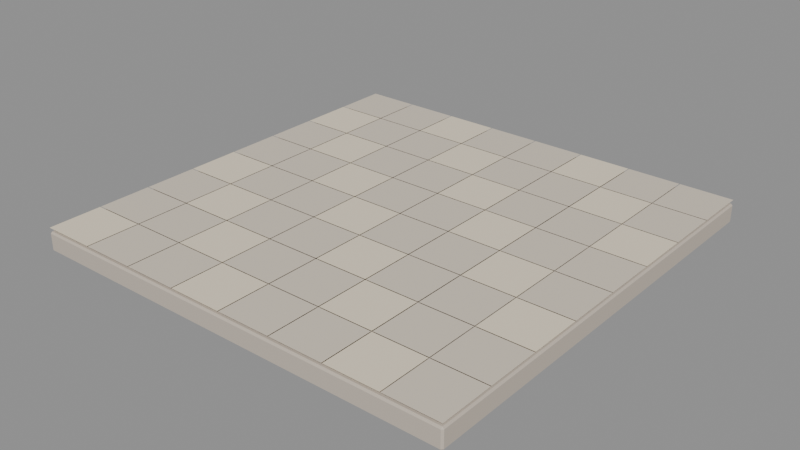 # Source: floor-module.blend  (saved by Blender 5.2.45; exported with 4.5.12 LTS)
import bpy
from mathutils import Matrix  # noqa: F401  (used for matrix-valued properties, if any)

bpy.ops.wm.read_factory_settings(use_empty=True)
scene = bpy.context.scene
scene.name = 'Scene'

# ---- materials (node trees are filled in below, after node groups)
mat_coop_stone = bpy.data.materials.new('coop.stone')
mat_coop_stone.diffuse_color = (0.57, 0.5, 0.42, 1.0)
mat_coop_cream = bpy.data.materials.new('coop.cream')
mat_coop_cream.diffuse_color = (0.84, 0.74, 0.57, 1.0)
mat_coop_tile = bpy.data.materials.new('coop.tile')
mat_coop_tile.diffuse_color = (0.7, 0.62, 0.51, 1.0)

# ---- material node trees
mat_coop_stone.use_nodes = True; mat_coop_stone.node_tree.nodes.clear()
_N = mat_coop_stone.node_tree.nodes; _L = mat_coop_stone.node_tree.links
n0 = _N.new('ShaderNodeBsdfPrincipled'); n0.name = 'Principled BSDF'; n0.location = (-200, 100)
n0.inputs[0].default_value = (0.57, 0.5, 0.42, 1.0)
n0.inputs[2].default_value = 0.72
n0.inputs[10].default_value = 0.005
n1 = _N.new('ShaderNodeOutputMaterial'); n1.name = 'Material Output'; n1.location = (200, 100)
_L.new(n0.outputs[0], n1.inputs[0])
n1.is_active_output = True
mat_coop_cream.use_nodes = True; mat_coop_cream.node_tree.nodes.clear()
_N = mat_coop_cream.node_tree.nodes; _L = mat_coop_cream.node_tree.links
n0 = _N.new('ShaderNodeBsdfPrincipled'); n0.name = 'Principled BSDF'; n0.location = (-200, 100)
n0.inputs[0].default_value = (0.84, 0.74, 0.57, 1.0)
n0.inputs[2].default_value = 0.72
n0.inputs[10].default_value = 0.005
n1 = _N.new('ShaderNodeOutputMaterial'); n1.name = 'Material Output'; n1.location = (200, 100)
_L.new(n0.outputs[0], n1.inputs[0])
n1.is_active_output = True
mat_coop_tile.use_nodes = True; mat_coop_tile.node_tree.nodes.clear()
_N = mat_coop_tile.node_tree.nodes; _L = mat_coop_tile.node_tree.links
n0 = _N.new('ShaderNodeBsdfPrincipled'); n0.name = 'Principled BSDF'; n0.location = (-200, 100)
n0.inputs[0].default_value = (0.7, 0.62, 0.51, 1.0)
n0.inputs[2].default_value = 0.72
n0.inputs[10].default_value = 0.005
n1 = _N.new('ShaderNodeOutputMaterial'); n1.name = 'Material Output'; n1.location = (200, 100)
_L.new(n0.outputs[0], n1.inputs[0])
n1.is_active_output = True

# ---- meshes
me_cube = bpy.data.meshes.new('Cube')
me_cube.from_pydata([(-1.985, -1.985, -0.09), (-1.985, -2.0, -0.075), (-2.0, -1.985, -0.075), (-1.985, -2.0, 0.075), (-1.985, -1.985, 0.09), (-2.0, -1.985, 0.075), (-1.985, 1.985, -0.09), (-2.0, 1.985, -0.075), (-1.985, 2.0, -0.075), (-1.985, 1.985, 0.09), (-1.985, 2.0, 0.075), (-2.0, 1.985, 0.075), (1.985, -1.985, -0.09), (2.0, -1.985, -0.075), (1.985, -2.0, -0.075), (1.985, -1.985, 0.09), (1.985, -2.0, 0.075), (2.0, -1.985, 0.075), (1.985, 1.985, -0.09), (1.985, 2.0, -0.075), (2.0, 1.985, -0.075), (1.985, 1.985, 0.09), (2.0, 1.985, 0.075), (1.985, 2.0, 0.075), (-1.996, -1.996, 0.124), (-1.504, -1.996, 0.124), (-1.504, -1.504, 0.124), (-1.996, -1.504, 0.124), (-1.996, -1.496, 0.124), (-1.504, -1.496, 0.124), (-1.504, -1.004, 0.124), (-1.996, -1.004, 0.124), (-1.996, -0.996, 0.124), (-1.504, -0.996, 0.124), (-1.504, -0.504, 0.124), (-1.996, -0.504, 0.124), (-1.996, -0.496, 0.124), (-1.504, -0.496, 0.124), (-1.504, -0.004, 0.124), (-1.996, -0.004, 0.124), (-1.996, 0.004, 0.124), (-1.504, 0.004, 0.124), (-1.504, 0.496, 0.124), (-1.996, 0.496, 0.124), (-1.996, 0.504, 0.124), (-1.504, 0.504, 0.124), (-1.504, 0.996, 0.124), (-1.996, 0.996, 0.124), (-1.996, 1.004, 0.124), (-1.504, 1.004, 0.124), (-1.504, 1.496, 0.124), (-1.996, 1.496, 0.124), (-1.996, 1.504, 0.124), (-1.504, 1.504, 0.124), (-1.504, 1.996, 0.124), (-1.996, 1.996, 0.124), (-1.496, -1.996, 0.124), (-1.004, -1.996, 0.124), (-1.004, -1.504, 0.124), (-1.496, -1.504, 0.124), (-1.496, -1.496, 0.124), (-1.004, -1.496, 0.124), (-1.004, -1.004, 0.124), (-1.496, -1.004, 0.124), (-1.496, -0.996, 0.124), (-1.004, -0.996, 0.124), (-1.004, -0.504, 0.124), (-1.496, -0.504, 0.124), (-1.496, -0.496, 0.124), (-1.004, -0.496, 0.124), (-1.004, -0.004, 0.124), (-1.496, -0.004, 0.124), (-1.496, 0.004, 0.124), (-1.004, 0.004, 0.124), (-1.004, 0.496, 0.124), (-1.496, 0.496, 0.124), (-1.496, 0.504, 0.124), (-1.004, 0.504, 0.124), (-1.004, 0.996, 0.124), (-1.496, 0.996, 0.124), (-1.496, 1.004, 0.124), (-1.004, 1.004, 0.124), (-1.004, 1.496, 0.124), (-1.496, 1.496, 0.124), (-1.496, 1.504, 0.124), (-1.004, 1.504, 0.124), (-1.004, 1.996, 0.124), (-1.496, 1.996, 0.124), (-0.996, -1.996, 0.124), (-0.504, -1.996, 0.124), (-0.504, -1.504, 0.124), (-0.996, -1.504, 0.124), (-0.996, -1.496, 0.124), (-0.504, -1.496, 0.124), (-0.504, -1.004, 0.124), (-0.996, -1.004, 0.124), (-0.996, -0.996, 0.124), (-0.504, -0.996, 0.124), (-0.504, -0.504, 0.124), (-0.996, -0.504, 0.124), (-0.996, -0.496, 0.124), (-0.504, -0.496, 0.124), (-0.504, -0.004, 0.124), (-0.996, -0.004, 0.124), (-0.996, 0.004, 0.124), (-0.504, 0.004, 0.124), (-0.504, 0.496, 0.124), (-0.996, 0.496, 0.124), (-0.996, 0.504, 0.124), (-0.504, 0.504, 0.124), (-0.504, 0.996, 0.124), (-0.996, 0.996, 0.124), (-0.996, 1.004, 0.124), (-0.504, 1.004, 0.124), (-0.504, 1.496, 0.124), (-0.996, 1.496, 0.124), (-0.996, 1.504, 0.124), (-0.504, 1.504, 0.124), (-0.504, 1.996, 0.124), (-0.996, 1.996, 0.124), (-0.496, -1.996, 0.124), (-0.004, -1.996, 0.124), (-0.004, -1.504, 0.124), (-0.496, -1.504, 0.124), (-0.496, -1.496, 0.124), (-0.004, -1.496, 0.124), (-0.004, -1.004, 0.124), (-0.496, -1.004, 0.124), (-0.496, -0.996, 0.124), (-0.004, -0.996, 0.124), (-0.004, -0.504, 0.124), (-0.496, -0.504, 0.124), (-0.496, -0.496, 0.124), (-0.004, -0.496, 0.124), (-0.004, -0.004, 0.124), (-0.496, -0.004, 0.124), (-0.496, 0.004, 0.124), (-0.004, 0.004, 0.124), (-0.004, 0.496, 0.124), (-0.496, 0.496, 0.124), (-0.496, 0.504, 0.124), (-0.004, 0.504, 0.124), (-0.004, 0.996, 0.124), (-0.496, 0.996, 0.124), (-0.496, 1.004, 0.124), (-0.004, 1.004, 0.124), (-0.004, 1.496, 0.124), (-0.496, 1.496, 0.124), (-0.496, 1.504, 0.124), (-0.004, 1.504, 0.124), (-0.004, 1.996, 0.124), (-0.496, 1.996, 0.124), (0.004, -1.996, 0.124), (0.496, -1.996, 0.124), (0.496, -1.504, 0.124), (0.004, -1.504, 0.124), (0.004, -1.496, 0.124), (0.496, -1.496, 0.124), (0.496, -1.004, 0.124), (0.004, -1.004, 0.124), (0.004, -0.996, 0.124), (0.496, -0.996, 0.124), (0.496, -0.504, 0.124), (0.004, -0.504, 0.124), (0.004, -0.496, 0.124), (0.496, -0.496, 0.124), (0.496, -0.004, 0.124), (0.004, -0.004, 0.124), (0.004, 0.004, 0.124), (0.496, 0.004, 0.124), (0.496, 0.496, 0.124), (0.004, 0.496, 0.124), (0.004, 0.504, 0.124), (0.496, 0.504, 0.124), (0.496, 0.996, 0.124), (0.004, 0.996, 0.124), (0.004, 1.004, 0.124), (0.496, 1.004, 0.124), (0.496, 1.496, 0.124), (0.004, 1.496, 0.124), (0.004, 1.504, 0.124), (0.496, 1.504, 0.124), (0.496, 1.996, 0.124), (0.004, 1.996, 0.124), (0.504, -1.996, 0.124), (0.996, -1.996, 0.124), (0.996, -1.504, 0.124), (0.504, -1.504, 0.124), (0.504, -1.496, 0.124), (0.996, -1.496, 0.124), (0.996, -1.004, 0.124), (0.504, -1.004, 0.124), (0.504, -0.996, 0.124), (0.996, -0.996, 0.124), (0.996, -0.504, 0.124), (0.504, -0.504, 0.124), (0.504, -0.496, 0.124), (0.996, -0.496, 0.124), (0.996, -0.004, 0.124), (0.504, -0.004, 0.124), (0.504, 0.004, 0.124), (0.996, 0.004, 0.124), (0.996, 0.496, 0.124), (0.504, 0.496, 0.124), (0.504, 0.504, 0.124), (0.996, 0.504, 0.124), (0.996, 0.996, 0.124), (0.504, 0.996, 0.124), (0.504, 1.004, 0.124), (0.996, 1.004, 0.124), (0.996, 1.496, 0.124), (0.504, 1.496, 0.124), (0.504, 1.504, 0.124), (0.996, 1.504, 0.124), (0.996, 1.996, 0.124), (0.504, 1.996, 0.124), (1.004, -1.996, 0.124), (1.496, -1.996, 0.124), (1.496, -1.504, 0.124), (1.004, -1.504, 0.124), (1.004, -1.496, 0.124), (1.496, -1.496, 0.124), (1.496, -1.004, 0.124), (1.004, -1.004, 0.124), (1.004, -0.996, 0.124), (1.496, -0.996, 0.124), (1.496, -0.504, 0.124), (1.004, -0.504, 0.124), (1.004, -0.496, 0.124), (1.496, -0.496, 0.124), (1.496, -0.004, 0.124), (1.004, -0.004, 0.124), (1.004, 0.004, 0.124), (1.496, 0.004, 0.124), (1.496, 0.496, 0.124), (1.004, 0.496, 0.124), (1.004, 0.504, 0.124), (1.496, 0.504, 0.124), (1.496, 0.996, 0.124), (1.004, 0.996, 0.124), (1.004, 1.004, 0.124), (1.496, 1.004, 0.124), (1.496, 1.496, 0.124), (1.004, 1.496, 0.124), (1.004, 1.504, 0.124), (1.496, 1.504, 0.124), (1.496, 1.996, 0.124), (1.004, 1.996, 0.124), (1.504, -1.996, 0.124), (1.996, -1.996, 0.124), (1.996, -1.504, 0.124), (1.504, -1.504, 0.124), (1.504, -1.496, 0.124), (1.996, -1.496, 0.124), (1.996, -1.004, 0.124), (1.504, -1.004, 0.124), (1.504, -0.996, 0.124), (1.996, -0.996, 0.124), (1.996, -0.504, 0.124), (1.504, -0.504, 0.124), (1.504, -0.496, 0.124), (1.996, -0.496, 0.124), (1.996, -0.004, 0.124), (1.504, -0.004, 0.124), (1.504, 0.004, 0.124), (1.996, 0.004, 0.124), (1.996, 0.496, 0.124), (1.504, 0.496, 0.124), (1.504, 0.504, 0.124), (1.996, 0.504, 0.124), (1.996, 0.996, 0.124), (1.504, 0.996, 0.124), (1.504, 1.004, 0.124), (1.996, 1.004, 0.124), (1.996, 1.496, 0.124), (1.504, 1.496, 0.124), (1.504, 1.504, 0.124), (1.996, 1.504, 0.124), (1.996, 1.996, 0.124), (1.504, 1.996, 0.124)], [], [(0, 1, 2), (3, 4, 5), (6, 7, 8), (9, 10, 11), (12, 13, 14), (15, 16, 17), (18, 19, 20), (21, 22, 23), (6, 0, 2, 7), (1, 3, 5, 2), (4, 9, 11, 5), (10, 8, 7, 11), (18, 6, 8, 19), (9, 21, 23, 10), (22, 20, 19, 23), (12, 18, 20, 13), (21, 15, 17, 22), (16, 14, 13, 17), (0, 12, 14, 1), (15, 4, 3, 16), (6, 18, 12, 0), (2, 5, 11, 7), (14, 16, 3, 1), (21, 9, 4, 15), (8, 10, 23, 19), (20, 22, 17, 13), (24, 25, 26, 27), (28, 29, 30, 31), (32, 33, 34, 35), (36, 37, 38, 39), (40, 41, 42, 43), (44, 45, 46, 47), (48, 49, 50, 51), (52, 53, 54, 55), (56, 57, 58, 59), (60, 61, 62, 63), (64, 65, 66, 67), (68, 69, 70, 71), (72, 73, 74, 75), (76, 77, 78, 79), (80, 81, 82, 83), (84, 85, 86, 87), (88, 89, 90, 91), (92, 93, 94, 95), (96, 97, 98, 99), (100, 101, 102, 103), (104, 105, 106, 107), (108, 109, 110, 111), (112, 113, 114, 115), (116, 117, 118, 119), (120, 121, 122, 123), (124, 125, 126, 127), (128, 129, 130, 131), (132, 133, 134, 135), (136, 137, 138, 139), (140, 141, 142, 143), (144, 145, 146, 147), (148, 149, 150, 151), (152, 153, 154, 155), (156, 157, 158, 159), (160, 161, 162, 163), (164, 165, 166, 167), (168, 169, 170, 171), (172, 173, 174, 175), (176, 177, 178, 179), (180, 181, 182, 183), (184, 185, 186, 187), (188, 189, 190, 191), (192, 193, 194, 195), (196, 197, 198, 199), (200, 201, 202, 203), (204, 205, 206, 207), (208, 209, 210, 211), (212, 213, 214, 215), (216, 217, 218, 219), (220, 221, 222, 223), (224, 225, 226, 227), (228, 229, 230, 231), (232, 233, 234, 235), (236, 237, 238, 239), (240, 241, 242, 243), (244, 245, 246, 247), (248, 249, 250, 251), (252, 253, 254, 255), (256, 257, 258, 259), (260, 261, 262, 263), (264, 265, 266, 267), (268, 269, 270, 271), (272, 273, 274, 275), (276, 277, 278, 279)])
me_cube.polygons.foreach_set('material_index', [0, 0, 0, 0, 0, 0, 0, 0, 0, 0, 0, 0, 0, 0, 0, 0, 0, 0, 0, 0, 0, 0, 0, 0, 0, 0, 1, 2, 2, 1, 2, 2, 1, 2, 2, 2, 1, 2, 2, 1, 2, 2, 2, 1, 2, 2, 1, 2, 2, 1, 1, 2, 2, 1, 2, 2, 1, 2, 2, 2, 1, 2, 2, 1, 2, 2, 2, 1, 2, 2, 1, 2, 2, 1, 1, 2, 2, 1, 2, 2, 1, 2, 2, 2, 1, 2, 2, 1, 2, 2])
_uv = me_cube.uv_layers.new(name='UVMap')
_uv.uv.foreach_set('vector', [0.1259, 0.7491, 0.1259, 0.75, 0.125, 0.7491, 0.6042, 0.0, 0.625, 0.0009375, 0.6042, 0.0009375, 0.1259, 0.5009, 0.125, 0.5009, 0.1259, 0.5, 0.625, 0.2497, 0.6042, 0.2507, 0.6042, 0.2491, 0.3741, 0.7491, 0.3906, 0.7491, 0.3849, 0.7505, 0.6255, 0.75, 0.6042, 0.7509, 0.6042, 0.7493, 0.3741, 0.5009, 0.3849, 0.4995, 0.3906, 0.5009, 0.6255, 0.5, 0.6042, 0.5007, 0.6042, 0.4991, 0.1259, 0.5009, 0.1259, 0.7491, 0.125, 0.7491, 0.125, 0.5009, 0.3958, 0.0, 0.6042, 0.0, 0.6042, 0.0009375, 0.3958, 0.0009375, 0.625, 0.0009375, 0.625, 0.2497, 0.6042, 0.2491, 0.6042, 0.0009375, 0.6042, 0.2507, 0.3958, 0.2509, 0.3958, 0.2491, 0.6042, 0.2491, 0.3741, 0.5009, 0.1259, 0.5009, 0.1259, 0.5, 0.3849, 0.4995, 0.625, 0.2497, 0.6255, 0.5, 0.6042, 0.4991, 0.6042, 0.2507, 0.6042, 0.5007, 0.3906, 0.5009, 0.3849, 0.4995, 0.6042, 0.4991, 0.3741, 0.7491, 0.3741, 0.5009, 0.3906, 0.5009, 0.3906, 0.7491, 0.6255, 0.5, 0.6255, 0.75, 0.6042, 0.7493, 0.6042, 0.5007, 0.6042, 0.7509, 0.3849, 0.7505, 0.3906, 0.7491, 0.6042, 0.7493, 0.1259, 0.7491, 0.3741, 0.7491, 0.3849, 0.7505, 0.1259, 0.75, 0.6255, 0.75, 0.625, 0.9991, 0.6042, 0.9991, 0.6042, 0.7509, 0.1259, 0.5009, 0.3741, 0.5009, 0.3741, 0.7491, 0.1259, 0.7491, 0.3958, 0.0009375, 0.6042, 0.0009375, 0.6042, 0.2491, 0.3958, 0.2491, 0.3849, 0.7505, 0.6042, 0.7509, 0.6042, 0.9991, 0.3958, 0.9991, 0.6255, 0.5, 0.8741, 0.5009, 0.8741, 0.7491, 0.6255, 0.75, 0.3958, 0.2509, 0.6042, 0.2507, 0.6042, 0.4991, 0.3849, 0.4995, 0.3906, 0.5009, 0.6042, 0.5007, 0.6042, 0.7493, 0.3906, 0.7491, -1.047e-07, -1.047e-07, 1.0, -1.047e-07, 1.0, 1.0, -1.047e-07, 1.0, -1.047e-07, -1.047e-07, 1.0, -1.047e-07, 1.0, 1.0, -1.047e-07, 1.0, -1.047e-07, 1.648e-08, 1.0, 1.648e-08, 1.0, 1.0, -1.047e-07, 1.0, -1.047e-07, 1.648e-08, 1.0, 1.648e-08, 1.0, 1.0, -1.047e-07, 1.0, -1.047e-07, 3.862e-10, 1.0, 3.862e-10, 1.0, 1.0, -1.047e-07, 1.0, -1.047e-07, 1.648e-08, 1.0, 1.648e-08, 1.0, 1.0, -1.047e-07, 1.0, -1.047e-07, -1.047e-07, 1.0, -1.047e-07, 1.0, 1.0, -1.047e-07, 1.0, -1.047e-07, -1.047e-07, 1.0, -1.047e-07, 1.0, 1.0, -1.047e-07, 1.0, -1.047e-07, -1.047e-07, 1.0, -1.047e-07, 1.0, 1.0, -1.047e-07, 1.0, -1.047e-07, -1.047e-07, 1.0, -1.047e-07, 1.0, 1.0, -1.047e-07, 1.0, -1.047e-07, 1.648e-08, 1.0, 1.648e-08, 1.0, 1.0, -1.047e-07, 1.0, -1.047e-07, 1.648e-08, 1.0, 1.648e-08, 1.0, 1.0, -1.047e-07, 1.0, -1.047e-07, 3.862e-10, 1.0, 3.862e-10, 1.0, 1.0, -1.047e-07, 1.0, -1.047e-07, 1.648e-08, 1.0, 1.648e-08, 1.0, 1.0, -1.047e-07, 1.0, -1.047e-07, -1.047e-07, 1.0, -1.047e-07, 1.0, 1.0, -1.047e-07, 1.0, -1.047e-07, -1.047e-07, 1.0, -1.047e-07, 1.0, 1.0, -1.047e-07, 1.0, 1.648e-08, -1.047e-07, 1.0, -1.047e-07, 1.0, 1.0, 1.648e-08, 1.0, 1.648e-08, -1.047e-07, 1.0, -1.047e-07, 1.0, 1.0, 1.648e-08, 1.0, 1.648e-08, 1.648e-08, 1.0, 1.648e-08, 1.0, 1.0, 1.648e-08, 1.0, 1.648e-08, 1.648e-08, 1.0, 1.648e-08, 1.0, 1.0, 1.648e-08, 1.0, 1.648e-08, 3.862e-10, 1.0, 3.862e-10, 1.0, 1.0, 1.648e-08, 1.0, 1.648e-08, 1.648e-08, 1.0, 1.648e-08, 1.0, 1.0, 1.648e-08, 1.0, 1.648e-08, -1.047e-07, 1.0, -1.047e-07, 1.0, 1.0, 1.648e-08, 1.0, 1.648e-08, -1.047e-07, 1.0, -1.047e-07, 1.0, 1.0, 1.648e-08, 1.0, 1.648e-08, -1.047e-07, 1.0, -1.047e-07, 1.0, 1.0, 1.648e-08, 1.0, 1.648e-08, -1.047e-07, 1.0, -1.047e-07, 1.0, 1.0, 1.648e-08, 1.0, 1.648e-08, 1.648e-08, 1.0, 1.648e-08, 1.0, 1.0, 1.648e-08, 1.0, 1.648e-08, 1.648e-08, 1.0, 1.648e-08, 1.0, 1.0, 1.648e-08, 1.0, 1.648e-08, 3.862e-10, 1.0, 3.862e-10, 1.0, 1.0, 1.648e-08, 1.0, 1.648e-08, 1.648e-08, 1.0, 1.648e-08, 1.0, 1.0, 1.648e-08, 1.0, 1.648e-08, -1.047e-07, 1.0, -1.047e-07, 1.0, 1.0, 1.648e-08, 1.0, 1.648e-08, -1.047e-07, 1.0, -1.047e-07, 1.0, 1.0, 1.648e-08, 1.0, 3.862e-10, -1.047e-07, 1.0, -1.047e-07, 1.0, 1.0, 3.862e-10, 1.0, 3.862e-10, -1.047e-07, 1.0, -1.047e-07, 1.0, 1.0, 3.862e-10, 1.0, 3.862e-10, 1.648e-08, 1.0, 1.648e-08, 1.0, 1.0, 3.862e-10, 1.0, 3.862e-10, 1.648e-08, 1.0, 1.648e-08, 1.0, 1.0, 3.862e-10, 1.0, 3.862e-10, 3.862e-10, 1.0, 3.862e-10, 1.0, 1.0, 3.862e-10, 1.0, 3.862e-10, 1.648e-08, 1.0, 1.648e-08, 1.0, 1.0, 3.862e-10, 1.0, 3.862e-10, -1.047e-07, 1.0, -1.047e-07, 1.0, 1.0, 3.862e-10, 1.0, 3.862e-10, -1.047e-07, 1.0, -1.047e-07, 1.0, 1.0, 3.862e-10, 1.0, 1.648e-08, -1.047e-07, 1.0, -1.047e-07, 1.0, 1.0, 1.648e-08, 1.0, 1.648e-08, -1.047e-07, 1.0, -1.047e-07, 1.0, 1.0, 1.648e-08, 1.0, 1.648e-08, 1.648e-08, 1.0, 1.648e-08, 1.0, 1.0, 1.648e-08, 1.0, 1.648e-08, 1.648e-08, 1.0, 1.648e-08, 1.0, 1.0, 1.648e-08, 1.0, 1.648e-08, 3.862e-10, 1.0, 3.862e-10, 1.0, 1.0, 1.648e-08, 1.0, 1.648e-08, 1.648e-08, 1.0, 1.648e-08, 1.0, 1.0, 1.648e-08, 1.0, 1.648e-08, -1.047e-07, 1.0, -1.047e-07, 1.0, 1.0, 1.648e-08, 1.0, 1.648e-08, -1.047e-07, 1.0, -1.047e-07, 1.0, 1.0, 1.648e-08, 1.0, -1.047e-07, -1.047e-07, 1.0, -1.047e-07, 1.0, 1.0, -1.047e-07, 1.0, -1.047e-07, -1.047e-07, 1.0, -1.047e-07, 1.0, 1.0, -1.047e-07, 1.0, -1.047e-07, 1.648e-08, 1.0, 1.648e-08, 1.0, 1.0, -1.047e-07, 1.0, -1.047e-07, 1.648e-08, 1.0, 1.648e-08, 1.0, 1.0, -1.047e-07, 1.0, -1.047e-07, 3.862e-10, 1.0, 3.862e-10, 1.0, 1.0, -1.047e-07, 1.0, -1.047e-07, 1.648e-08, 1.0, 1.648e-08, 1.0, 1.0, -1.047e-07, 1.0, -1.047e-07, -1.047e-07, 1.0, -1.047e-07, 1.0, 1.0, -1.047e-07, 1.0, -1.047e-07, -1.047e-07, 1.0, -1.047e-07, 1.0, 1.0, -1.047e-07, 1.0, -1.047e-07, -1.047e-07, 1.0, -1.047e-07, 1.0, 1.0, -1.047e-07, 1.0, -1.047e-07, -1.047e-07, 1.0, -1.047e-07, 1.0, 1.0, -1.047e-07, 1.0, -1.047e-07, 1.648e-08, 1.0, 1.648e-08, 1.0, 1.0, -1.047e-07, 1.0, -1.047e-07, 1.648e-08, 1.0, 1.648e-08, 1.0, 1.0, -1.047e-07, 1.0, -1.047e-07, 3.862e-10, 1.0, 3.862e-10, 1.0, 1.0, -1.047e-07, 1.0, -1.047e-07, 1.648e-08, 1.0, 1.648e-08, 1.0, 1.0, -1.047e-07, 1.0, -1.047e-07, -1.047e-07, 1.0, -1.047e-07, 1.0, 1.0, -1.047e-07, 1.0, -1.047e-07, -1.047e-07, 1.0, -1.047e-07, 1.0, 1.0, -1.047e-07, 1.0])
me_cube.materials.append(mat_coop_stone)
me_cube.materials.append(mat_coop_cream)
me_cube.materials.append(mat_coop_tile)
me_cube.update()
me_cube.normals_split_custom_set([tuple(v) for v in zip(*[iter([-0.5773, -0.5774, -0.5774, -0.5773, -0.5774, -0.5774, -0.5773, -0.5774, -0.5774, -0.5773, -0.5774, 0.5774, -0.5773, -0.5774, 0.5774, -0.5773, -0.5774, 0.5774, -0.5773, 0.5774, -0.5774, -0.5773, 0.5774, -0.5774, -0.5773, 0.5774, -0.5774, -0.5773, 0.5774, 0.5774, -0.5773, 0.5774, 0.5774, -0.5773, 0.5774, 0.5774, 0.5773, -0.5774, -0.5774, 0.5773, -0.5774, -0.5774, 0.5773, -0.5774, -0.5774, 0.5773, -0.5774, 0.5774, 0.5773, -0.5774, 0.5774, 0.5773, -0.5774, 0.5774, 0.5773, 0.5774, -0.5774, 0.5773, 0.5774, -0.5774, 0.5773, 0.5774, -0.5774, 0.5773, 0.5774, 0.5774, 0.5773, 0.5774, 0.5774, 0.5773, 0.5774, 0.5774, -0.7071, 0.0, -0.7071, -0.7071, 0.0, -0.7071, -0.7071, 0.0, -0.7071, -0.7071, 0.0, -0.7071, -0.7071, -0.7071, 0.0, -0.7071, -0.7071, 0.0, -0.7071, -0.7071, 0.0, -0.7071, -0.7071, 0.0, -0.7071, 0.0, 0.7071, -0.7071, 0.0, 0.7071, -0.7071, 0.0, 0.7071, -0.7071, 0.0, 0.7071, -0.7071, 0.7071, 0.0, -0.7071, 0.7071, 0.0, -0.7071, 0.7071, 0.0, -0.7071, 0.7071, 0.0, 0.0, 0.7071, -0.7071, 0.0, 0.7071, -0.7071, 0.0, 0.7071, -0.7071, 0.0, 0.7071, -0.7071, 0.0, 0.7071, 0.7071, 0.0, 0.7071, 0.7071, 0.0, 0.7071, 0.7071, 0.0, 0.7071, 0.7071, 0.7071, 0.7071, 0.0, 0.7071, 0.7071, 0.0, 0.7071, 0.7071, 0.0, 0.7071, 0.7071, 0.0, 0.7071, 0.0, -0.7071, 0.7071, 0.0, -0.7071, 0.7071, 0.0, -0.7071, 0.7071, 0.0, -0.7071, 0.7071, 0.0, 0.7071, 0.7071, 0.0, 0.7071, 0.7071, 0.0, 0.7071, 0.7071, 0.0, 0.7071, 0.7071, -0.7071, 0.0, 0.7071, -0.7071, 0.0, 0.7071, -0.7071, 0.0, 0.7071, -0.7071, 0.0, 0.0, -0.7071, -0.7071, 0.0, -0.7071, -0.7071, 0.0, -0.7071, -0.7071, 0.0, -0.7071, -0.7071, 0.0, -0.7071, 0.7071, 0.0, -0.7071, 0.7071, 0.0, -0.7071, 0.7071, 0.0, -0.7071, 0.7071, 0.0, 0.0, -1.0, 0.0, 0.0, -1.0, 0.0, 0.0, -1.0, 0.0, 0.0, -1.0, -1.0, 0.0, 0.0, -1.0, 0.0, 0.0, -1.0, 0.0, 0.0, -1.0, 0.0, 0.0, 0.0, -1.0, 0.0, 0.0, -1.0, 0.0, 0.0, -1.0, 0.0, 0.0, -1.0, 0.0, 0.0, 0.0, 1.0, 0.0, 0.0, 1.0, 0.0, 0.0, 1.0, 0.0, 0.0, 1.0, 0.0, 1.0, 0.0, 0.0, 1.0, 0.0, 0.0, 1.0, 0.0, 0.0, 1.0, 0.0, 1.0, 0.0, 0.0, 1.0, 0.0, 0.0, 1.0, 0.0, 0.0, 1.0, 0.0, 0.0, 0.0, 0.0, 1.0, 0.0, 0.0, 1.0, 0.0, 0.0, 1.0, 0.0, 0.0, 1.0, 0.0, 0.0, 1.0, 0.0, 0.0, 1.0, 0.0, 0.0, 1.0, 0.0, 0.0, 1.0, 0.0, 0.0, 1.0, 0.0, 0.0, 1.0, 0.0, 0.0, 1.0, 0.0, 0.0, 1.0, 0.0, 0.0, 1.0, 0.0, 0.0, 1.0, 0.0, 0.0, 1.0, 0.0, 0.0, 1.0, 0.0, 0.0, 1.0, 0.0, 0.0, 1.0, 0.0, 0.0, 1.0, 0.0, 0.0, 1.0, 0.0, 0.0, 1.0, 0.0, 0.0, 1.0, 0.0, 0.0, 1.0, 0.0, 0.0, 1.0, 0.0, 0.0, 1.0, 0.0, 0.0, 1.0, 0.0, 0.0, 1.0, 0.0, 0.0, 1.0, 0.0, 0.0, 1.0, 0.0, 0.0, 1.0, 0.0, 0.0, 1.0, 0.0, 0.0, 1.0, 0.0, 0.0, 1.0, 0.0, 0.0, 1.0, 0.0, 0.0, 1.0, 0.0, 0.0, 1.0, 0.0, 0.0, 1.0, 0.0, 0.0, 1.0, 0.0, 0.0, 1.0, 0.0, 0.0, 1.0, 0.0, 0.0, 1.0, 0.0, 0.0, 1.0, 0.0, 0.0, 1.0, 0.0, 0.0, 1.0, 0.0, 0.0, 1.0, 0.0, 0.0, 1.0, 0.0, 0.0, 1.0, 0.0, 0.0, 1.0, 0.0, 0.0, 1.0, 0.0, 0.0, 1.0, 0.0, 0.0, 1.0, 0.0, 0.0, 1.0, 0.0, 0.0, 1.0, 0.0, 0.0, 1.0, 0.0, 0.0, 1.0, 0.0, 0.0, 1.0, 0.0, 0.0, 1.0, 0.0, 0.0, 1.0, 0.0, 0.0, 1.0, 0.0, 0.0, 1.0, 0.0, 0.0, 1.0, 0.0, 0.0, 1.0, 0.0, 0.0, 1.0, 0.0, 0.0, 1.0, 0.0, 0.0, 1.0, 0.0, 0.0, 1.0, 0.0, 0.0, 1.0, 0.0, 0.0, 1.0, 0.0, 0.0, 1.0, 0.0, 0.0, 1.0, 0.0, 0.0, 1.0, 0.0, 0.0, 1.0, 0.0, 0.0, 1.0, 0.0, 0.0, 1.0, 0.0, 0.0, 1.0, 0.0, 0.0, 1.0, 0.0, 0.0, 1.0, 0.0, 0.0, 1.0, 0.0, 0.0, 1.0, 0.0, 0.0, 1.0, 0.0, 0.0, 1.0, 0.0, 0.0, 1.0, 0.0, 0.0, 1.0, 0.0, 0.0, 1.0, 0.0, 0.0, 1.0, 0.0, 0.0, 1.0, 0.0, 0.0, 1.0, 0.0, 0.0, 1.0, 0.0, 0.0, 1.0, 0.0, 0.0, 1.0, 0.0, 0.0, 1.0, 0.0, 0.0, 1.0, 0.0, 0.0, 1.0, 0.0, 0.0, 1.0, 0.0, 0.0, 1.0, 0.0, 0.0, 1.0, 0.0, 0.0, 1.0, 0.0, 0.0, 1.0, 0.0, 0.0, 1.0, 0.0, 0.0, 1.0, 0.0, 0.0, 1.0, 0.0, 0.0, 1.0, 0.0, 0.0, 1.0, 0.0, 0.0, 1.0, 0.0, 0.0, 1.0, 0.0, 0.0, 1.0, 0.0, 0.0, 1.0, 0.0, 0.0, 1.0, 0.0, 0.0, 1.0, 0.0, 0.0, 1.0, 0.0, 0.0, 1.0, 0.0, 0.0, 1.0, 0.0, 0.0, 1.0, 0.0, 0.0, 1.0, 0.0, 0.0, 1.0, 0.0, 0.0, 1.0, 0.0, 0.0, 1.0, 0.0, 0.0, 1.0, 0.0, 0.0, 1.0, 0.0, 0.0, 1.0, 0.0, 0.0, 1.0, 0.0, 0.0, 1.0, 0.0, 0.0, 1.0, 0.0, 0.0, 1.0, 0.0, 0.0, 1.0, 0.0, 0.0, 1.0, 0.0, 0.0, 1.0, 0.0, 0.0, 1.0, 0.0, 0.0, 1.0, 0.0, 0.0, 1.0, 0.0, 0.0, 1.0, 0.0, 0.0, 1.0, 0.0, 0.0, 1.0, 0.0, 0.0, 1.0, 0.0, 0.0, 1.0, 0.0, 0.0, 1.0, 0.0, 0.0, 1.0, 0.0, 0.0, 1.0, 0.0, 0.0, 1.0, 0.0, 0.0, 1.0, 0.0, 0.0, 1.0, 0.0, 0.0, 1.0, 0.0, 0.0, 1.0, 0.0, 0.0, 1.0, 0.0, 0.0, 1.0, 0.0, 0.0, 1.0, 0.0, 0.0, 1.0, 0.0, 0.0, 1.0, 0.0, 0.0, 1.0, 0.0, 0.0, 1.0, 0.0, 0.0, 1.0, 0.0, 0.0, 1.0, 0.0, 0.0, 1.0, 0.0, 0.0, 1.0, 0.0, 0.0, 1.0, 0.0, 0.0, 1.0, 0.0, 0.0, 1.0, 0.0, 0.0, 1.0, 0.0, 0.0, 1.0, 0.0, 0.0, 1.0, 0.0, 0.0, 1.0, 0.0, 0.0, 1.0, 0.0, 0.0, 1.0, 0.0, 0.0, 1.0, 0.0, 0.0, 1.0, 0.0, 0.0, 1.0, 0.0, 0.0, 1.0, 0.0, 0.0, 1.0, 0.0, 0.0, 1.0, 0.0, 0.0, 1.0, 0.0, 0.0, 1.0, 0.0, 0.0, 1.0, 0.0, 0.0, 1.0, 0.0, 0.0, 1.0, 0.0, 0.0, 1.0, 0.0, 0.0, 1.0, 0.0, 0.0, 1.0, 0.0, 0.0, 1.0, 0.0, 0.0, 1.0, 0.0, 0.0, 1.0, 0.0, 0.0, 1.0, 0.0, 0.0, 1.0, 0.0, 0.0, 1.0, 0.0, 0.0, 1.0, 0.0, 0.0, 1.0, 0.0, 0.0, 1.0, 0.0, 0.0, 1.0, 0.0, 0.0, 1.0, 0.0, 0.0, 1.0, 0.0, 0.0, 1.0, 0.0, 0.0, 1.0, 0.0, 0.0, 1.0, 0.0, 0.0, 1.0, 0.0, 0.0, 1.0, 0.0, 0.0, 1.0, 0.0, 0.0, 1.0, 0.0, 0.0, 1.0, 0.0, 0.0, 1.0, 0.0, 0.0, 1.0, 0.0, 0.0, 1.0, 0.0, 0.0, 1.0, 0.0, 0.0, 1.0, 0.0, 0.0, 1.0, 0.0, 0.0, 1.0, 0.0, 0.0, 1.0, 0.0, 0.0, 1.0, 0.0, 0.0, 1.0, 0.0, 0.0, 1.0, 0.0, 0.0, 1.0, 0.0, 0.0, 1.0, 0.0, 0.0, 1.0, 0.0, 0.0, 1.0, 0.0, 0.0, 1.0, 0.0, 0.0, 1.0, 0.0, 0.0, 1.0, 0.0, 0.0, 1.0, 0.0, 0.0, 1.0, 0.0, 0.0, 1.0, 0.0, 0.0, 1.0, 0.0, 0.0, 1.0, 0.0, 0.0, 1.0, 0.0, 0.0, 1.0, 0.0, 0.0, 1.0, 0.0, 0.0, 1.0, 0.0, 0.0, 1.0, 0.0, 0.0, 1.0, 0.0, 0.0, 1.0, 0.0, 0.0, 1.0, 0.0, 0.0, 1.0, 0.0, 0.0, 1.0, 0.0, 0.0, 1.0, 0.0, 0.0, 1.0, 0.0, 0.0, 1.0, 0.0, 0.0, 1.0, 0.0, 0.0, 1.0, 0.0, 0.0, 1.0, 0.0, 0.0, 1.0, 0.0, 0.0, 1.0, 0.0, 0.0, 1.0, 0.0, 0.0, 1.0, 0.0, 0.0, 1.0, 0.0, 0.0, 1.0, 0.0, 0.0, 1.0, 0.0, 0.0, 1.0, 0.0, 0.0, 1.0, 0.0, 0.0, 1.0, 0.0, 0.0, 1.0, 0.0, 0.0, 1.0, 0.0, 0.0, 1.0, 0.0, 0.0, 1.0, 0.0, 0.0, 1.0, 0.0, 0.0, 1.0, 0.0, 0.0, 1.0, 0.0, 0.0, 1.0, 0.0, 0.0, 1.0, 0.0, 0.0, 1.0])] * 3)])

# ---- objects
ob_floor_module = bpy.data.objects.new('floor_module', me_cube)

# ---- transforms, parenting, visibility, modifiers, constraints
ob_floor_module.location = (0.0, 0.0, -0.11)

# ---- collection membership
scene.collection.objects.link(ob_floor_module)

# ---- scene / render settings (as saved in the file)
scene.frame_start = 1; scene.frame_end = 250; scene.frame_set(1)
scene.render.engine = 'BLENDER_EEVEE_NEXT'
scene.render.bake_bias = 0.0
scene.render.bake_samples = 0
scene.render.compositor_device = 'GPU'
scene.eevee.use_volume_custom_range = False
scene.eevee.fast_gi_thickness_near = 0.1
scene.eevee.fast_gi_thickness_far = 0.0
scene.eevee.ray_tracing_options.screen_trace_thickness = 0.1
bpy.context.view_layer.update()

# ---- added for rendering (the .blend has no active camera and no usable light): camera, sun + grey world if the file has none
cam_auto = bpy.data.cameras.new('AutoCamera')
cam_auto.lens = 50.0
cam_auto.sensor_width = 36.0
cam_auto.clip_end = 1000.0
ob_auto_camera = bpy.data.objects.new('AutoCamera', cam_auto)
scene.collection.objects.link(ob_auto_camera)
ob_auto_camera.location = (5.2376, -6.28513, 4.09708)
ob_auto_camera.rotation_euler = (1.09748, -7.21219e-08, 0.694738)
scene.camera = ob_auto_camera
light_auto_sun = bpy.data.lights.new('AutoSun', 'SUN')
light_auto_sun.energy = 3.0
light_auto_sun.angle = 0.0523599
ob_auto_sun = bpy.data.objects.new('AutoSun', light_auto_sun)
scene.collection.objects.link(ob_auto_sun)
ob_auto_sun.rotation_euler = (0.872665, 0.174533, 0.523599)
if scene.world is None:
    world_auto = bpy.data.worlds.new('AutoWorld')
    world_auto.color = (0.3, 0.3, 0.3)
    scene.world = world_auto
bpy.context.view_layer.update()
